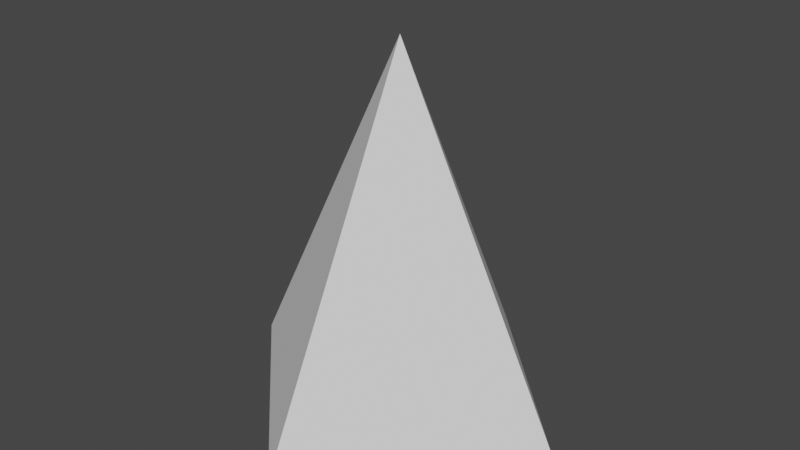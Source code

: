 # Source: pyramid.blend  (saved by Blender 3.6.13; exported with 4.5.12 LTS)
import bpy
from mathutils import Matrix  # noqa: F401  (used for matrix-valued properties, if any)

bpy.ops.wm.read_factory_settings(use_empty=True)
scene = bpy.context.scene
scene.name = 'Scene'

# ---- collections
col_collection = bpy.data.collections.new('Collection'); scene.collection.children.link(col_collection)

# ---- world
world_world = bpy.data.worlds.new('World'); scene.world = world_world
world_world.use_nodes = True; world_world.node_tree.nodes.clear()
_N = world_world.node_tree.nodes; _L = world_world.node_tree.links
n0 = _N.new('ShaderNodeOutputWorld'); n0.name = 'World Output'; n0.location = (300, 300)
n1 = _N.new('ShaderNodeBackground'); n1.name = 'Background'; n1.location = (10, 300)
n1.inputs[0].default_value = (0.05088, 0.05088, 0.05088, 1.0)
_L.new(n1.outputs[0], n0.inputs[0])
n0.is_active_output = True
world_world.color = (0.05088, 0.05088, 0.05088)
world_world.use_sun_shadow = False
world_world.sun_shadow_jitter_overblur = 0.0

# ---- meshes
me_cone = bpy.data.meshes.new('Cone')
me_cone.from_pydata([(0.0, 1.0, -1.0), (1.0, 0.0, -1.0), (0.0, -1.0, -1.0), (-1.0, 0.0, -1.0), (0.0, 0.0, 1.0), (0.0, 1.0, -1.0), (0.0, 1.0, -1.0), (1.0, 0.0, -1.0), (1.0, 0.0, -1.0), (0.0, 0.0, 1.0), (0.0, 0.0, 1.0), (0.0, 0.0, 1.0), (0.0, -1.0, -1.0), (0.0, -1.0, -1.0), (-1.0, 0.0, -1.0), (-1.0, 0.0, -1.0)], [], [(5, 9, 7), (8, 10, 12), (6, 1, 13, 14), (2, 11, 15), (3, 4, 0)])
_uv = me_cone.uv_layers.new(name='UVMap')
_uv.uv.foreach_set('vector', [0.0, 0.5, 0.1667, -1.405e-08, 0.3333, 0.5, 0.3333, 0.5, 0.5, -1.405e-08, 0.6667, 0.5, 0.6667, 0.8333, 0.3333, 0.8333, 0.3333, 0.5, 0.6667, 0.5, 0.0, 1.0, 0.1667, 0.5, 0.3333, 1.0, 0.6667, 0.5, 0.8333, -1.405e-08, 1.0, 0.5])
_ca = me_cone.color_attributes.new('Attribute', 'BYTE_COLOR', 'CORNER')
_ca.data.foreach_set('color', [1.0, 0.001214, 0.001214, 1.0, 1.0, 0.0, 0.0, 1.0, 1.0, 0.001214, 0.001214, 1.0, 1.0, 0.7454, 0.0006071, 1.0, 1.0, 0.7454, 0.0, 1.0, 1.0, 0.7454, 0.0, 1.0, 1.0, 1.0, 1.0, 1.0, 1.0, 1.0, 1.0, 1.0, 1.0, 1.0, 1.0, 1.0, 1.0, 1.0, 1.0, 1.0, 0.0003035, 0.0003035, 1.0, 1.0, 0.0003035, 0.0003035, 1.0, 1.0, 0.0003035, 0.0003035, 1.0, 1.0, 0.1221, 1.0, 0.1221, 1.0, 0.0, 1.0, 0.0, 1.0, 0.001821, 1.0, 0.001821, 1.0])
me_cone.use_paint_bone_selection = False
me_cone.use_paint_mask = True
me_cone.update()

# ---- objects
ob_cone = bpy.data.objects.new('Cone', me_cone)

# ---- transforms, parenting, visibility, modifiers, constraints
ob_cone.location = (0.0, 0.0, 1.0)

# ---- collection membership
col_collection.objects.link(ob_cone)

# ---- scene / render settings (as saved in the file)
scene.frame_start = 1; scene.frame_end = 250; scene.frame_set(1)
scene.render.engine = 'BLENDER_EEVEE_NEXT'
scene.cycles.sampling_pattern = 'TABULATED_SOBOL'
scene.view_settings.view_transform = 'Filmic'
bpy.context.view_layer.update()

# ---- added for rendering (the .blend has no active camera and no usable light): camera, sun
cam_auto = bpy.data.cameras.new('AutoCamera')
cam_auto.lens = 50.0
cam_auto.sensor_width = 36.0
cam_auto.clip_end = 1000.0
ob_auto_camera = bpy.data.objects.new('AutoCamera', cam_auto)
scene.collection.objects.link(ob_auto_camera)
ob_auto_camera.location = (3.20507, -3.84609, 3.56406)
ob_auto_camera.rotation_euler = (1.09748, -7.21219e-08, 0.694738)
scene.camera = ob_auto_camera
light_auto_sun = bpy.data.lights.new('AutoSun', 'SUN')
light_auto_sun.energy = 3.0
light_auto_sun.angle = 0.0523599
ob_auto_sun = bpy.data.objects.new('AutoSun', light_auto_sun)
scene.collection.objects.link(ob_auto_sun)
ob_auto_sun.rotation_euler = (0.872665, 0.174533, 0.523599)
bpy.context.view_layer.update()
